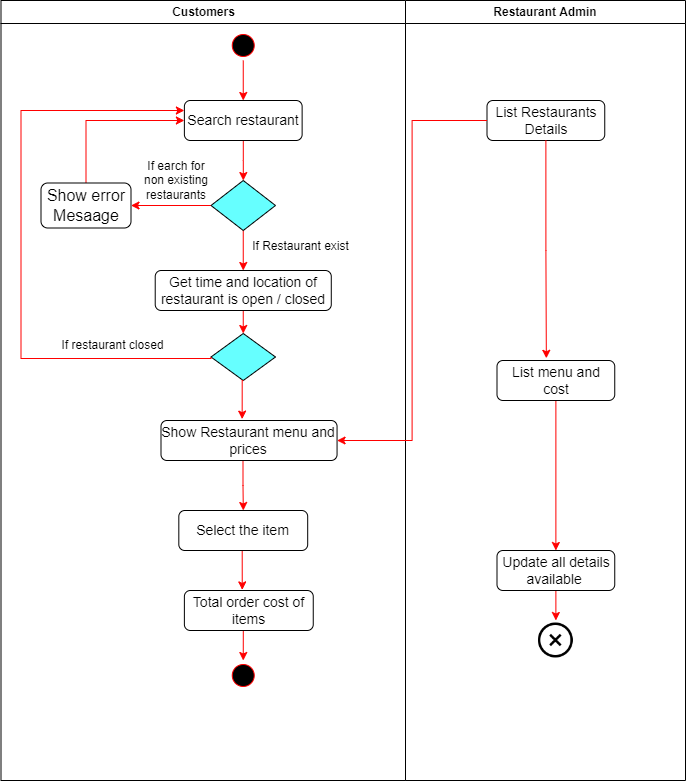

The diagram above was exported from draw.io. Its source (the exported page's mxGraphModel, read from the mxfile embedded in the PNG):
<mxGraphModel dx="1038" dy="547" grid="1" gridSize="10" guides="1" tooltips="1" connect="1" arrows="1" fold="1" page="1" pageScale="1" pageWidth="1169" pageHeight="826" background="none" math="0" shadow="0">
  <root>
    <mxCell id="0" />
    <mxCell id="1" parent="0" />
    <mxCell id="2" value="Customers" style="swimlane;whiteSpace=wrap" parent="1" vertex="1">
      <mxGeometry x="165.5" y="30" width="404.5" height="780" as="geometry" />
    </mxCell>
    <mxCell id="mEXR2-Ly1mBRGpVUltLZ-47" style="edgeStyle=orthogonalEdgeStyle;rounded=0;orthogonalLoop=1;jettySize=auto;html=1;exitX=0.5;exitY=1;exitDx=0;exitDy=0;entryX=0.5;entryY=0;entryDx=0;entryDy=0;fontSize=16;strokeColor=#FF0000;" parent="2" source="5" target="mEXR2-Ly1mBRGpVUltLZ-44" edge="1">
      <mxGeometry relative="1" as="geometry" />
    </mxCell>
    <mxCell id="5" value="" style="ellipse;shape=startState;fillColor=#000000;strokeColor=#ff0000;" parent="2" vertex="1">
      <mxGeometry x="227.25" y="30" width="30" height="30" as="geometry" />
    </mxCell>
    <mxCell id="mEXR2-Ly1mBRGpVUltLZ-48" value="" style="edgeStyle=orthogonalEdgeStyle;rounded=0;orthogonalLoop=1;jettySize=auto;html=1;fontSize=16;strokeColor=#FF0000;" parent="2" source="mEXR2-Ly1mBRGpVUltLZ-41" target="mEXR2-Ly1mBRGpVUltLZ-43" edge="1">
      <mxGeometry relative="1" as="geometry" />
    </mxCell>
    <mxCell id="mEXR2-Ly1mBRGpVUltLZ-56" style="edgeStyle=orthogonalEdgeStyle;rounded=0;orthogonalLoop=1;jettySize=auto;html=1;exitX=0.5;exitY=1;exitDx=0;exitDy=0;entryX=0.5;entryY=0;entryDx=0;entryDy=0;fontSize=14;strokeColor=#FF0000;" parent="2" source="mEXR2-Ly1mBRGpVUltLZ-41" target="mEXR2-Ly1mBRGpVUltLZ-54" edge="1">
      <mxGeometry relative="1" as="geometry" />
    </mxCell>
    <mxCell id="mEXR2-Ly1mBRGpVUltLZ-41" value="" style="rhombus;whiteSpace=wrap;html=1;fontSize=16;fillColor=#66FFFF;" parent="2" vertex="1">
      <mxGeometry x="210" y="180" width="64.5" height="50" as="geometry" />
    </mxCell>
    <mxCell id="mEXR2-Ly1mBRGpVUltLZ-53" style="edgeStyle=orthogonalEdgeStyle;rounded=0;orthogonalLoop=1;jettySize=auto;html=1;exitX=0.5;exitY=0;exitDx=0;exitDy=0;entryX=0;entryY=0.5;entryDx=0;entryDy=0;fontSize=12;strokeColor=#FF0000;" parent="2" source="mEXR2-Ly1mBRGpVUltLZ-43" target="mEXR2-Ly1mBRGpVUltLZ-44" edge="1">
      <mxGeometry relative="1" as="geometry" />
    </mxCell>
    <mxCell id="mEXR2-Ly1mBRGpVUltLZ-43" value="Show error Mesaage" style="rounded=1;whiteSpace=wrap;html=1;fontSize=16;fillColor=default;" parent="2" vertex="1">
      <mxGeometry x="40" y="182.5" width="90" height="45" as="geometry" />
    </mxCell>
    <mxCell id="mEXR2-Ly1mBRGpVUltLZ-55" value="" style="edgeStyle=orthogonalEdgeStyle;rounded=0;orthogonalLoop=1;jettySize=auto;html=1;fontSize=12;strokeColor=#FF0000;" parent="2" source="mEXR2-Ly1mBRGpVUltLZ-44" target="mEXR2-Ly1mBRGpVUltLZ-41" edge="1">
      <mxGeometry relative="1" as="geometry" />
    </mxCell>
    <mxCell id="mEXR2-Ly1mBRGpVUltLZ-44" value="Search restaurant" style="rounded=1;whiteSpace=wrap;html=1;fontSize=14;fillColor=default;" parent="2" vertex="1">
      <mxGeometry x="183.38" y="100" width="117.75" height="40" as="geometry" />
    </mxCell>
    <mxCell id="mEXR2-Ly1mBRGpVUltLZ-50" value="If earch for non existing restaurants" style="text;html=1;strokeColor=none;fillColor=none;align=center;verticalAlign=middle;whiteSpace=wrap;rounded=0;fontSize=12;" parent="2" vertex="1">
      <mxGeometry x="140" y="170" width="70" height="20" as="geometry" />
    </mxCell>
    <mxCell id="mEXR2-Ly1mBRGpVUltLZ-59" style="edgeStyle=orthogonalEdgeStyle;rounded=0;orthogonalLoop=1;jettySize=auto;html=1;exitX=0.5;exitY=1;exitDx=0;exitDy=0;entryX=0.5;entryY=0;entryDx=0;entryDy=0;fontSize=14;strokeColor=#FF0000;" parent="2" source="mEXR2-Ly1mBRGpVUltLZ-54" target="mEXR2-Ly1mBRGpVUltLZ-58" edge="1">
      <mxGeometry relative="1" as="geometry" />
    </mxCell>
    <mxCell id="mEXR2-Ly1mBRGpVUltLZ-54" value="Get time and location of restaurant is open / closed" style="rounded=1;whiteSpace=wrap;html=1;fontSize=14;fillColor=default;" parent="2" vertex="1">
      <mxGeometry x="154.22" y="270" width="176.06" height="40" as="geometry" />
    </mxCell>
    <mxCell id="mEXR2-Ly1mBRGpVUltLZ-57" value="If Restaurant exist" style="text;html=1;strokeColor=none;fillColor=none;align=center;verticalAlign=middle;whiteSpace=wrap;rounded=0;fontSize=12;" parent="2" vertex="1">
      <mxGeometry x="250" y="240" width="99.44" height="12.5" as="geometry" />
    </mxCell>
    <mxCell id="mEXR2-Ly1mBRGpVUltLZ-58" value="" style="rhombus;whiteSpace=wrap;html=1;fontSize=16;fillColor=#66FFFF;" parent="2" vertex="1">
      <mxGeometry x="210" y="333" width="64.5" height="47" as="geometry" />
    </mxCell>
    <mxCell id="mEXR2-Ly1mBRGpVUltLZ-60" style="edgeStyle=orthogonalEdgeStyle;rounded=0;orthogonalLoop=1;jettySize=auto;html=1;exitX=0;exitY=0.5;exitDx=0;exitDy=0;fontSize=14;strokeColor=#FF0000;entryX=0;entryY=0.25;entryDx=0;entryDy=0;" parent="2" source="mEXR2-Ly1mBRGpVUltLZ-58" target="mEXR2-Ly1mBRGpVUltLZ-44" edge="1">
      <mxGeometry relative="1" as="geometry">
        <mxPoint x="170" y="90" as="targetPoint" />
        <Array as="points">
          <mxPoint x="20" y="358" />
          <mxPoint x="20" y="110" />
        </Array>
      </mxGeometry>
    </mxCell>
    <mxCell id="mEXR2-Ly1mBRGpVUltLZ-61" value="If restaurant closed" style="text;html=1;strokeColor=none;fillColor=none;align=center;verticalAlign=middle;whiteSpace=wrap;rounded=0;fontSize=12;" parent="2" vertex="1">
      <mxGeometry x="54.78" y="330" width="115.22" height="30" as="geometry" />
    </mxCell>
    <mxCell id="mEXR2-Ly1mBRGpVUltLZ-67" style="edgeStyle=orthogonalEdgeStyle;rounded=0;orthogonalLoop=1;jettySize=auto;html=1;fontSize=14;strokeColor=#FF0000;" parent="2" target="mEXR2-Ly1mBRGpVUltLZ-66" edge="1">
      <mxGeometry relative="1" as="geometry">
        <mxPoint x="242" y="460" as="sourcePoint" />
      </mxGeometry>
    </mxCell>
    <mxCell id="mEXR2-Ly1mBRGpVUltLZ-63" value="Show Restaurant menu and prices" style="rounded=1;whiteSpace=wrap;html=1;fontSize=14;fillColor=default;" parent="2" vertex="1">
      <mxGeometry x="160" y="420" width="176.06" height="40" as="geometry" />
    </mxCell>
    <mxCell id="mEXR2-Ly1mBRGpVUltLZ-65" style="edgeStyle=orthogonalEdgeStyle;rounded=0;orthogonalLoop=1;jettySize=auto;html=1;exitX=0.5;exitY=1;exitDx=0;exitDy=0;fontSize=14;strokeColor=#FF0000;entryX=0.461;entryY=-0.035;entryDx=0;entryDy=0;entryPerimeter=0;" parent="2" source="mEXR2-Ly1mBRGpVUltLZ-58" target="mEXR2-Ly1mBRGpVUltLZ-63" edge="1">
      <mxGeometry relative="1" as="geometry">
        <mxPoint x="242" y="410" as="targetPoint" />
      </mxGeometry>
    </mxCell>
    <mxCell id="mEXR2-Ly1mBRGpVUltLZ-69" style="edgeStyle=orthogonalEdgeStyle;rounded=0;orthogonalLoop=1;jettySize=auto;html=1;exitX=0.5;exitY=1;exitDx=0;exitDy=0;entryX=0.449;entryY=-0.015;entryDx=0;entryDy=0;entryPerimeter=0;fontSize=14;strokeColor=#FF0000;" parent="2" source="mEXR2-Ly1mBRGpVUltLZ-66" target="mEXR2-Ly1mBRGpVUltLZ-68" edge="1">
      <mxGeometry relative="1" as="geometry" />
    </mxCell>
    <mxCell id="mEXR2-Ly1mBRGpVUltLZ-66" value="Select the item" style="rounded=1;whiteSpace=wrap;html=1;fontSize=14;fillColor=default;" parent="2" vertex="1">
      <mxGeometry x="177.82" y="510" width="128.87" height="40" as="geometry" />
    </mxCell>
    <mxCell id="mEXR2-Ly1mBRGpVUltLZ-73" style="edgeStyle=orthogonalEdgeStyle;rounded=0;orthogonalLoop=1;jettySize=auto;html=1;exitX=0.5;exitY=1;exitDx=0;exitDy=0;entryX=0.5;entryY=0;entryDx=0;entryDy=0;fontSize=14;strokeColor=#FF0000;" parent="2" source="mEXR2-Ly1mBRGpVUltLZ-68" target="mEXR2-Ly1mBRGpVUltLZ-70" edge="1">
      <mxGeometry relative="1" as="geometry" />
    </mxCell>
    <mxCell id="mEXR2-Ly1mBRGpVUltLZ-68" value="Total order cost of items" style="rounded=1;whiteSpace=wrap;html=1;fontSize=14;fillColor=default;" parent="2" vertex="1">
      <mxGeometry x="183.38" y="590" width="128.87" height="40" as="geometry" />
    </mxCell>
    <mxCell id="mEXR2-Ly1mBRGpVUltLZ-70" value="" style="ellipse;shape=startState;fillColor=#000000;strokeColor=#ff0000;" parent="2" vertex="1">
      <mxGeometry x="227.25" y="660" width="30" height="30" as="geometry" />
    </mxCell>
    <mxCell id="3" value="Restaurant Admin" style="swimlane;whiteSpace=wrap" parent="1" vertex="1">
      <mxGeometry x="570" y="30" width="280" height="780" as="geometry" />
    </mxCell>
    <mxCell id="mEXR2-Ly1mBRGpVUltLZ-74" value="List Restaurants Details" style="rounded=1;whiteSpace=wrap;html=1;fontSize=14;fillColor=default;" parent="3" vertex="1">
      <mxGeometry x="81.5" y="100" width="117.75" height="40" as="geometry" />
    </mxCell>
    <mxCell id="mEXR2-Ly1mBRGpVUltLZ-79" style="edgeStyle=orthogonalEdgeStyle;rounded=0;orthogonalLoop=1;jettySize=auto;html=1;exitX=0.5;exitY=1;exitDx=0;exitDy=0;entryX=0.5;entryY=0;entryDx=0;entryDy=0;fontSize=14;strokeColor=#FF0000;" parent="3" source="mEXR2-Ly1mBRGpVUltLZ-75" target="mEXR2-Ly1mBRGpVUltLZ-76" edge="1">
      <mxGeometry relative="1" as="geometry" />
    </mxCell>
    <mxCell id="mEXR2-Ly1mBRGpVUltLZ-75" value="List menu and cost" style="rounded=1;whiteSpace=wrap;html=1;fontSize=14;fillColor=default;" parent="3" vertex="1">
      <mxGeometry x="91.5" y="360" width="117.75" height="40" as="geometry" />
    </mxCell>
    <mxCell id="mEXR2-Ly1mBRGpVUltLZ-78" style="edgeStyle=orthogonalEdgeStyle;rounded=0;orthogonalLoop=1;jettySize=auto;html=1;exitX=0.5;exitY=1;exitDx=0;exitDy=0;entryX=0.5;entryY=0;entryDx=0;entryDy=0;fontSize=14;strokeColor=#FF0000;" parent="3" source="mEXR2-Ly1mBRGpVUltLZ-76" target="mEXR2-Ly1mBRGpVUltLZ-77" edge="1">
      <mxGeometry relative="1" as="geometry" />
    </mxCell>
    <mxCell id="mEXR2-Ly1mBRGpVUltLZ-76" value="Update all details available&amp;nbsp;" style="rounded=1;whiteSpace=wrap;html=1;fontSize=14;fillColor=default;" parent="3" vertex="1">
      <mxGeometry x="91.5" y="550" width="117.75" height="40" as="geometry" />
    </mxCell>
    <mxCell id="mEXR2-Ly1mBRGpVUltLZ-77" value="" style="shape=image;html=1;verticalAlign=top;verticalLabelPosition=bottom;labelBackgroundColor=#ffffff;imageAspect=0;aspect=fixed;image=https://cdn4.iconfinder.com/data/icons/core-ui-outlined/32/outlined_button_close-128.png;fontSize=14;fillColor=default;" parent="3" vertex="1">
      <mxGeometry x="130.38" y="620" width="40" height="40" as="geometry" />
    </mxCell>
    <mxCell id="mEXR2-Ly1mBRGpVUltLZ-81" style="edgeStyle=orthogonalEdgeStyle;rounded=0;orthogonalLoop=1;jettySize=auto;html=1;exitX=0.5;exitY=1;exitDx=0;exitDy=0;fontSize=14;strokeColor=#FF0000;entryX=0.419;entryY=-0.055;entryDx=0;entryDy=0;entryPerimeter=0;" parent="3" source="mEXR2-Ly1mBRGpVUltLZ-74" target="mEXR2-Ly1mBRGpVUltLZ-75" edge="1">
      <mxGeometry relative="1" as="geometry">
        <mxPoint x="15" y="360" as="targetPoint" />
      </mxGeometry>
    </mxCell>
    <mxCell id="mEXR2-Ly1mBRGpVUltLZ-82" style="edgeStyle=orthogonalEdgeStyle;rounded=0;orthogonalLoop=1;jettySize=auto;html=1;exitX=0;exitY=0.5;exitDx=0;exitDy=0;entryX=1;entryY=0.5;entryDx=0;entryDy=0;fontSize=14;strokeColor=#FF0000;" parent="1" source="mEXR2-Ly1mBRGpVUltLZ-74" target="mEXR2-Ly1mBRGpVUltLZ-63" edge="1">
      <mxGeometry relative="1" as="geometry" />
    </mxCell>
  </root>
</mxGraphModel>